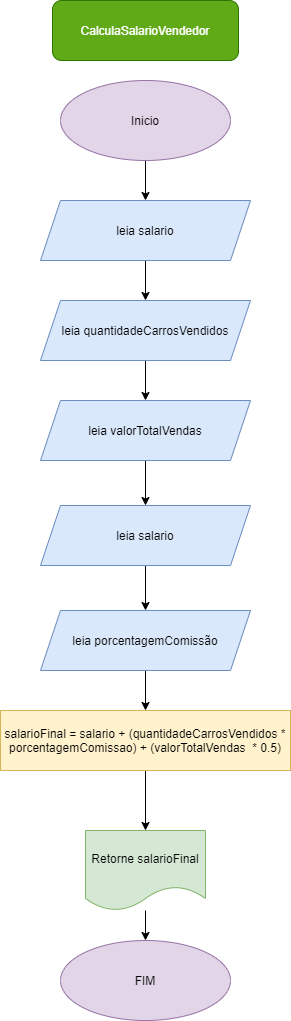

The diagram above was exported from draw.io. Its source (the exported page's mxGraphModel, read from the mxfile embedded in the PNG):
<mxGraphModel dx="868" dy="439" grid="1" gridSize="10" guides="1" tooltips="1" connect="1" arrows="1" fold="1" page="1" pageScale="1" pageWidth="827" pageHeight="1169" math="0" shadow="0">
  <root>
    <mxCell id="0" />
    <mxCell id="1" parent="0" />
    <mxCell id="XhX9R5J2S2Ry9oiDJTwn-7" value="" style="edgeStyle=orthogonalEdgeStyle;rounded=0;orthogonalLoop=1;jettySize=auto;html=1;" edge="1" parent="1" source="XhX9R5J2S2Ry9oiDJTwn-1" target="XhX9R5J2S2Ry9oiDJTwn-2">
      <mxGeometry relative="1" as="geometry" />
    </mxCell>
    <mxCell id="XhX9R5J2S2Ry9oiDJTwn-1" value="Inicio" style="ellipse;whiteSpace=wrap;html=1;fillColor=#e1d5e7;strokeColor=#9673a6;" vertex="1" parent="1">
      <mxGeometry x="295" y="100" width="170" height="80" as="geometry" />
    </mxCell>
    <mxCell id="XhX9R5J2S2Ry9oiDJTwn-8" value="" style="edgeStyle=orthogonalEdgeStyle;rounded=0;orthogonalLoop=1;jettySize=auto;html=1;" edge="1" parent="1" source="XhX9R5J2S2Ry9oiDJTwn-2" target="XhX9R5J2S2Ry9oiDJTwn-3">
      <mxGeometry relative="1" as="geometry" />
    </mxCell>
    <mxCell id="XhX9R5J2S2Ry9oiDJTwn-2" value="leia salario" style="shape=parallelogram;perimeter=parallelogramPerimeter;whiteSpace=wrap;html=1;fixedSize=1;fillColor=#dae8fc;strokeColor=#6c8ebf;" vertex="1" parent="1">
      <mxGeometry x="275" y="220" width="210" height="60" as="geometry" />
    </mxCell>
    <mxCell id="XhX9R5J2S2Ry9oiDJTwn-9" value="" style="edgeStyle=orthogonalEdgeStyle;rounded=0;orthogonalLoop=1;jettySize=auto;html=1;" edge="1" parent="1" source="XhX9R5J2S2Ry9oiDJTwn-3" target="XhX9R5J2S2Ry9oiDJTwn-4">
      <mxGeometry relative="1" as="geometry" />
    </mxCell>
    <mxCell id="XhX9R5J2S2Ry9oiDJTwn-3" value="leia quantidadeCarrosVendidos" style="shape=parallelogram;perimeter=parallelogramPerimeter;whiteSpace=wrap;html=1;fixedSize=1;fillColor=#dae8fc;strokeColor=#6c8ebf;" vertex="1" parent="1">
      <mxGeometry x="275" y="320" width="210" height="60" as="geometry" />
    </mxCell>
    <mxCell id="XhX9R5J2S2Ry9oiDJTwn-10" value="" style="edgeStyle=orthogonalEdgeStyle;rounded=0;orthogonalLoop=1;jettySize=auto;html=1;" edge="1" parent="1" source="XhX9R5J2S2Ry9oiDJTwn-4" target="XhX9R5J2S2Ry9oiDJTwn-5">
      <mxGeometry relative="1" as="geometry" />
    </mxCell>
    <mxCell id="XhX9R5J2S2Ry9oiDJTwn-4" value="leia valorTotalVendas&lt;span style=&quot;color: rgba(0 , 0 , 0 , 0) ; font-family: monospace ; font-size: 0px&quot;&gt;%3CmxGraphModel%3E%3Croot%3E%3CmxCell%20id%3D%220%22%2F%3E%3CmxCell%20id%3D%221%22%20parent%3D%220%22%2F%3E%3CmxCell%20id%3D%222%22%20value%3D%22leia%20quantidadeCarrosVendidos%22%20style%3D%22shape%3Dparallelogram%3Bperimeter%3DparallelogramPerimeter%3BwhiteSpace%3Dwrap%3Bhtml%3D1%3BfixedSize%3D1%3B%22%20vertex%3D%221%22%20parent%3D%221%22%3E%3CmxGeometry%20x%3D%22275%22%20y%3D%22340%22%20width%3D%22210%22%20height%3D%2260%22%20as%3D%22geometry%22%2F%3E%3C%2FmxCell%3E%3C%2Froot%3E%3C%2FmxGraphModel%3E&lt;/span&gt;" style="shape=parallelogram;perimeter=parallelogramPerimeter;whiteSpace=wrap;html=1;fixedSize=1;fillColor=#dae8fc;strokeColor=#6c8ebf;" vertex="1" parent="1">
      <mxGeometry x="275" y="420" width="210" height="60" as="geometry" />
    </mxCell>
    <mxCell id="XhX9R5J2S2Ry9oiDJTwn-11" value="" style="edgeStyle=orthogonalEdgeStyle;rounded=0;orthogonalLoop=1;jettySize=auto;html=1;" edge="1" parent="1" source="XhX9R5J2S2Ry9oiDJTwn-5" target="XhX9R5J2S2Ry9oiDJTwn-6">
      <mxGeometry relative="1" as="geometry" />
    </mxCell>
    <mxCell id="XhX9R5J2S2Ry9oiDJTwn-5" value="leia salario&lt;span style=&quot;color: rgba(0 , 0 , 0 , 0) ; font-family: monospace ; font-size: 0px&quot;&gt;%3CmxGraphModel%3E%3Croot%3E%3CmxCell%20id%3D%220%22%2F%3E%3CmxCell%20id%3D%221%22%20parent%3D%220%22%2F%3E%3CmxCell%20id%3D%222%22%20value%3D%22leia%20quantidadeCarrosVendidos%22%20style%3D%22shape%3Dparallelogram%3Bperimeter%3DparallelogramPerimeter%3BwhiteSpace%3Dwrap%3Bhtml%3D1%3BfixedSize%3D1%3B%22%20vertex%3D%221%22%20parent%3D%221%22%3E%3CmxGeometry%20x%3D%22275%22%20y%3D%22340%22%20width%3D%22210%22%20height%3D%2260%22%20as%3D%22geometry%22%2F%3E%3C%2FmxCell%3E%3C%2Froot%3E%3C%2FmxGraphModel%3E&lt;/span&gt;" style="shape=parallelogram;perimeter=parallelogramPerimeter;whiteSpace=wrap;html=1;fixedSize=1;fillColor=#dae8fc;strokeColor=#6c8ebf;" vertex="1" parent="1">
      <mxGeometry x="275" y="525" width="210" height="60" as="geometry" />
    </mxCell>
    <mxCell id="XhX9R5J2S2Ry9oiDJTwn-13" value="" style="edgeStyle=orthogonalEdgeStyle;rounded=0;orthogonalLoop=1;jettySize=auto;html=1;" edge="1" parent="1" source="XhX9R5J2S2Ry9oiDJTwn-6" target="XhX9R5J2S2Ry9oiDJTwn-12">
      <mxGeometry relative="1" as="geometry" />
    </mxCell>
    <mxCell id="XhX9R5J2S2Ry9oiDJTwn-6" value="leia porcentagemComissão" style="shape=parallelogram;perimeter=parallelogramPerimeter;whiteSpace=wrap;html=1;fixedSize=1;fillColor=#dae8fc;strokeColor=#6c8ebf;" vertex="1" parent="1">
      <mxGeometry x="275" y="630" width="210" height="60" as="geometry" />
    </mxCell>
    <mxCell id="XhX9R5J2S2Ry9oiDJTwn-15" value="" style="edgeStyle=orthogonalEdgeStyle;rounded=0;orthogonalLoop=1;jettySize=auto;html=1;" edge="1" parent="1" source="XhX9R5J2S2Ry9oiDJTwn-12" target="XhX9R5J2S2Ry9oiDJTwn-14">
      <mxGeometry relative="1" as="geometry" />
    </mxCell>
    <mxCell id="XhX9R5J2S2Ry9oiDJTwn-12" value="&lt;span&gt;salarioFinal = salario + (quantidadeCarrosVendidos * porcentagemComissao) + (valorTotalVendas&amp;nbsp; * 0.5)&lt;/span&gt;" style="rounded=0;whiteSpace=wrap;html=1;fillColor=#fff2cc;strokeColor=#d6b656;" vertex="1" parent="1">
      <mxGeometry x="235" y="730" width="290" height="60" as="geometry" />
    </mxCell>
    <mxCell id="XhX9R5J2S2Ry9oiDJTwn-17" value="" style="edgeStyle=orthogonalEdgeStyle;rounded=0;orthogonalLoop=1;jettySize=auto;html=1;" edge="1" parent="1" source="XhX9R5J2S2Ry9oiDJTwn-14" target="XhX9R5J2S2Ry9oiDJTwn-16">
      <mxGeometry relative="1" as="geometry" />
    </mxCell>
    <mxCell id="XhX9R5J2S2Ry9oiDJTwn-14" value="Retorne salarioFinal" style="shape=document;whiteSpace=wrap;html=1;boundedLbl=1;fillColor=#d5e8d4;strokeColor=#82b366;" vertex="1" parent="1">
      <mxGeometry x="320" y="850" width="120" height="80" as="geometry" />
    </mxCell>
    <mxCell id="XhX9R5J2S2Ry9oiDJTwn-16" value="FIM" style="ellipse;whiteSpace=wrap;html=1;fillColor=#e1d5e7;strokeColor=#9673a6;" vertex="1" parent="1">
      <mxGeometry x="295" y="960" width="170" height="80" as="geometry" />
    </mxCell>
    <mxCell id="XhX9R5J2S2Ry9oiDJTwn-18" value="CalculaSalarioVendedor" style="rounded=1;whiteSpace=wrap;html=1;fillColor=#60a917;strokeColor=#2D7600;fontColor=#ffffff;" vertex="1" parent="1">
      <mxGeometry x="287" y="20" width="186" height="60" as="geometry" />
    </mxCell>
  </root>
</mxGraphModel>